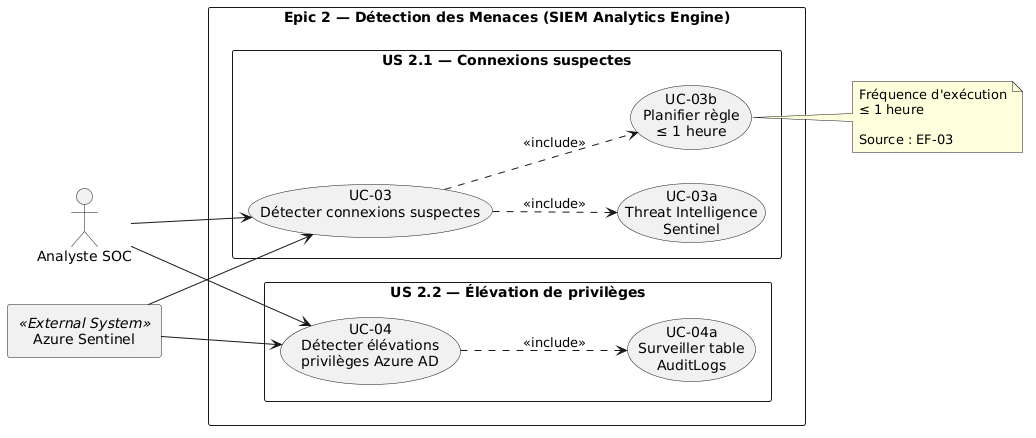

The diagram above was rendered by PlantUML. Its source (embedded in the PNG):
@startuml
left to right direction
skinparam packageStyle rectangle
skinparam shadowing false

actor "Analyste SOC" as SOC

rectangle "Azure Sentinel" <<External System>> as Sentinel

rectangle "Epic 2 — Détection des Menaces (SIEM Analytics Engine)" {

  package "US 2.1 — Connexions suspectes" {

    usecase "UC-03\nDétecter connexions suspectes" as UC03

    usecase "UC-03a\nThreat Intelligence\nSentinel" as UC03a

    usecase "UC-03b\nPlanifier règle\n≤ 1 heure" as UC03b
  }

  package "US 2.2 — Élévation de privilèges" {

    usecase "UC-04\nDétecter élévations\nprivilèges Azure AD" as UC04

    usecase "UC-04a\nSurveiller table\nAuditLogs" as UC04a
  }
}

'
' ===== Associations =====
'

SOC --> UC03
SOC --> UC04

Sentinel --> UC03
Sentinel --> UC04

'
' ===== Includes (Connexions suspectes) =====
'

UC03 ..> UC03a : <<include>>
UC03 ..> UC03b : <<include>>

'
' ===== Includes (Élévations privilèges) =====
'

UC04 ..> UC04a : <<include>>

'
' ===== Notes =====
'

note right of UC03b
Fréquence d'exécution
≤ 1 heure

Source : EF-03
end note
@enduml